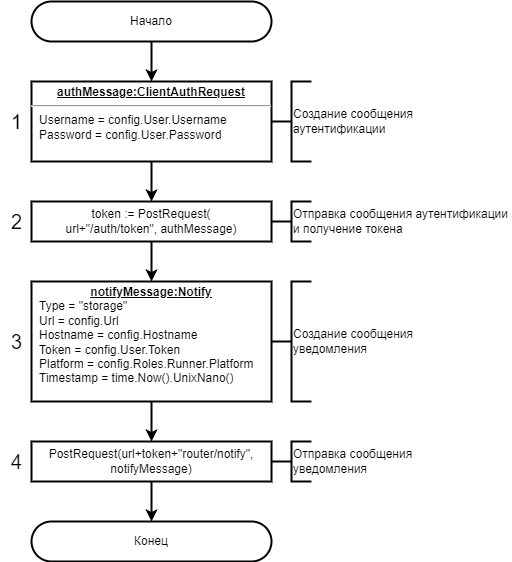

The diagram above was exported from draw.io. Its source (the exported page's mxGraphModel, read from the mxfile embedded in the PNG):
<mxGraphModel dx="2058" dy="1180" grid="1" gridSize="10" guides="1" tooltips="1" connect="1" arrows="1" fold="1" page="1" pageScale="1" pageWidth="827" pageHeight="1169" math="0" shadow="0">
  <root>
    <mxCell id="0" />
    <mxCell id="1" parent="0" />
    <mxCell id="4QJsdeCeHVCYRhevQaYo-2" value="Начало" style="rounded=1;whiteSpace=wrap;html=1;arcSize=50;strokeWidth=2;" parent="1" vertex="1">
      <mxGeometry x="240" y="80" width="240" height="40" as="geometry" />
    </mxCell>
    <mxCell id="4QJsdeCeHVCYRhevQaYo-4" value="token := PostRequest(&lt;br&gt;url+&quot;/auth/token&quot;,&amp;nbsp;&lt;span style=&quot;border-color: var(--border-color);&quot;&gt;authMessage&lt;/span&gt;)" style="rounded=0;whiteSpace=wrap;html=1;strokeWidth=2;" parent="1" vertex="1">
      <mxGeometry x="240" y="280" width="240" height="40" as="geometry" />
    </mxCell>
    <mxCell id="4QJsdeCeHVCYRhevQaYo-5" value="" style="endArrow=classic;html=1;rounded=0;exitX=0.5;exitY=1;exitDx=0;exitDy=0;entryX=0.5;entryY=0;entryDx=0;entryDy=0;strokeWidth=2;" parent="1" source="4QJsdeCeHVCYRhevQaYo-2" target="r4UgDGkSeLRGbmIjUT6p-1" edge="1">
      <mxGeometry width="50" height="50" relative="1" as="geometry">
        <mxPoint x="300" y="270" as="sourcePoint" />
        <mxPoint x="350" y="220" as="targetPoint" />
      </mxGeometry>
    </mxCell>
    <mxCell id="4QJsdeCeHVCYRhevQaYo-11" value="" style="endArrow=classic;html=1;rounded=0;exitX=0.5;exitY=1;exitDx=0;exitDy=0;entryX=0.5;entryY=0;entryDx=0;entryDy=0;strokeWidth=2;" parent="1" source="4QJsdeCeHVCYRhevQaYo-4" target="WQMUwlvxFwLyK8_eR2iz-2" edge="1">
      <mxGeometry width="50" height="50" relative="1" as="geometry">
        <mxPoint x="300" y="500" as="sourcePoint" />
        <mxPoint x="350" y="450" as="targetPoint" />
      </mxGeometry>
    </mxCell>
    <mxCell id="3TYB2E0cI24nH_dHdVV5-2" value="Конец" style="rounded=1;whiteSpace=wrap;html=1;arcSize=50;strokeWidth=2;" parent="1" vertex="1">
      <mxGeometry x="240" y="600" width="240" height="40" as="geometry" />
    </mxCell>
    <mxCell id="LxvJQiWiQqOkhnDDZAmO-1" value="&lt;div&gt;PostRequest(&lt;span style=&quot;background-color: initial;&quot;&gt;url+token+&quot;router/notify&quot;,&lt;/span&gt;&lt;/div&gt;notifyMessage)&lt;span style=&quot;border-color: var(--border-color);&quot;&gt;&lt;br&gt;&lt;/span&gt;" style="rounded=0;whiteSpace=wrap;html=1;strokeWidth=2;" parent="1" vertex="1">
      <mxGeometry x="240" y="520" width="240" height="40" as="geometry" />
    </mxCell>
    <mxCell id="B68eOiHS2Yxp0QSZtTwy-2" value="" style="endArrow=classic;html=1;rounded=0;exitX=0.5;exitY=1;exitDx=0;exitDy=0;entryX=0.5;entryY=0;entryDx=0;entryDy=0;strokeWidth=2;" parent="1" source="LxvJQiWiQqOkhnDDZAmO-1" target="3TYB2E0cI24nH_dHdVV5-2" edge="1">
      <mxGeometry width="50" height="50" relative="1" as="geometry">
        <mxPoint x="370" y="660" as="sourcePoint" />
        <mxPoint x="360" y="670" as="targetPoint" />
      </mxGeometry>
    </mxCell>
    <mxCell id="r4UgDGkSeLRGbmIjUT6p-1" value="&lt;p style=&quot;margin:0px;margin-top:4px;text-align:center;text-decoration:underline;&quot;&gt;&lt;b&gt;authMessage:ClientAuthRequest&lt;/b&gt;&lt;/p&gt;&lt;hr&gt;&lt;p style=&quot;margin:0px;margin-left:8px;&quot;&gt;Username = config.User.Username&lt;br&gt;Password = config.User.Password&lt;br&gt;&lt;/p&gt;" style="verticalAlign=top;align=left;overflow=fill;fontSize=12;fontFamily=Helvetica;html=1;strokeColor=default;strokeWidth=2;fillColor=none;" parent="1" vertex="1">
      <mxGeometry x="240" y="160" width="240" height="80" as="geometry" />
    </mxCell>
    <mxCell id="r4UgDGkSeLRGbmIjUT6p-2" value="" style="endArrow=classic;html=1;rounded=0;exitX=0.5;exitY=1;exitDx=0;exitDy=0;entryX=0.5;entryY=0;entryDx=0;entryDy=0;strokeWidth=2;" parent="1" source="r4UgDGkSeLRGbmIjUT6p-1" target="4QJsdeCeHVCYRhevQaYo-4" edge="1">
      <mxGeometry width="50" height="50" relative="1" as="geometry">
        <mxPoint x="480" y="310" as="sourcePoint" />
        <mxPoint x="530" y="260" as="targetPoint" />
      </mxGeometry>
    </mxCell>
    <mxCell id="WQMUwlvxFwLyK8_eR2iz-2" value="&lt;p style=&quot;margin:0px;margin-top:4px;text-align:center;text-decoration:underline;&quot;&gt;&lt;b&gt;notifyMessage:&lt;/b&gt;&lt;b style=&quot;background-color: initial;&quot;&gt;&lt;u&gt;Notify&lt;/u&gt;&lt;/b&gt;&lt;/p&gt;&lt;p style=&quot;margin:0px;margin-left:8px;&quot;&gt;Type = &quot;storage&quot;&lt;/p&gt;&lt;p style=&quot;margin:0px;margin-left:8px;&quot;&gt;&#09;&#09;Url = config.Url&lt;/p&gt;&lt;p style=&quot;margin:0px;margin-left:8px;&quot;&gt;&lt;span style=&quot;&quot;&gt;&#09;&#09;&lt;/span&gt;Hostname = config.Hostname&lt;/p&gt;&lt;p style=&quot;margin:0px;margin-left:8px;&quot;&gt;&lt;span style=&quot;&quot;&gt;&#09;&#09;&lt;/span&gt;Token = config.User.Token&lt;/p&gt;&lt;p style=&quot;margin:0px;margin-left:8px;&quot;&gt;&lt;span style=&quot;&quot;&gt;&#09;&#09;&lt;/span&gt;Platform = config.Roles.Runner.Platform&lt;/p&gt;&lt;p style=&quot;margin:0px;margin-left:8px;&quot;&gt;&lt;span style=&quot;&quot;&gt;&#09;&#09;&lt;/span&gt;Timestamp = time.Now().UnixNano()&lt;/p&gt;" style="verticalAlign=top;align=left;overflow=fill;fontSize=12;fontFamily=Helvetica;html=1;strokeColor=default;strokeWidth=2;fillColor=none;" parent="1" vertex="1">
      <mxGeometry x="240" y="360" width="240" height="120" as="geometry" />
    </mxCell>
    <mxCell id="WQMUwlvxFwLyK8_eR2iz-3" value="" style="endArrow=classic;html=1;rounded=0;exitX=0.5;exitY=1;exitDx=0;exitDy=0;entryX=0.5;entryY=0;entryDx=0;entryDy=0;strokeWidth=2;" parent="1" source="WQMUwlvxFwLyK8_eR2iz-2" target="LxvJQiWiQqOkhnDDZAmO-1" edge="1">
      <mxGeometry width="50" height="50" relative="1" as="geometry">
        <mxPoint x="420" y="500" as="sourcePoint" />
        <mxPoint x="470" y="450" as="targetPoint" />
      </mxGeometry>
    </mxCell>
    <mxCell id="zQwDDx-LC1hkDtt4S9gU-2" value="2" style="text;html=1;align=center;verticalAlign=middle;resizable=0;points=[];autosize=1;strokeColor=none;fillColor=none;fontSize=20;strokeWidth=2;" parent="1" vertex="1">
      <mxGeometry x="210" y="280" width="30" height="40" as="geometry" />
    </mxCell>
    <mxCell id="zQwDDx-LC1hkDtt4S9gU-3" value="1" style="text;html=1;align=center;verticalAlign=middle;resizable=0;points=[];autosize=1;strokeColor=none;fillColor=none;fontSize=20;strokeWidth=2;" parent="1" vertex="1">
      <mxGeometry x="210" y="180" width="30" height="40" as="geometry" />
    </mxCell>
    <mxCell id="zQwDDx-LC1hkDtt4S9gU-4" value="3" style="text;html=1;align=center;verticalAlign=middle;resizable=0;points=[];autosize=1;strokeColor=none;fillColor=none;fontSize=20;strokeWidth=2;" parent="1" vertex="1">
      <mxGeometry x="210" y="400" width="30" height="40" as="geometry" />
    </mxCell>
    <mxCell id="zQwDDx-LC1hkDtt4S9gU-5" value="4" style="text;html=1;align=center;verticalAlign=middle;resizable=0;points=[];autosize=1;strokeColor=none;fillColor=none;fontSize=20;strokeWidth=2;" parent="1" vertex="1">
      <mxGeometry x="210" y="520" width="30" height="40" as="geometry" />
    </mxCell>
    <mxCell id="lDbpqLHd6IYYtkYtqJWe-1" value="" style="strokeWidth=2;html=1;shape=mxgraph.flowchart.annotation_2;align=left;labelPosition=right;pointerEvents=1;" parent="1" vertex="1">
      <mxGeometry x="480" y="160" width="40" height="80" as="geometry" />
    </mxCell>
    <mxCell id="lDbpqLHd6IYYtkYtqJWe-2" value="Создание сообщения аутентификации" style="rounded=0;whiteSpace=wrap;html=1;strokeColor=none;fillColor=none;strokeWidth=2;align=left;" parent="1" vertex="1">
      <mxGeometry x="500" y="160" width="140" height="80" as="geometry" />
    </mxCell>
    <mxCell id="lDbpqLHd6IYYtkYtqJWe-3" value="" style="strokeWidth=2;html=1;shape=mxgraph.flowchart.annotation_2;align=left;labelPosition=right;pointerEvents=1;" parent="1" vertex="1">
      <mxGeometry x="480" y="280" width="40" height="40" as="geometry" />
    </mxCell>
    <mxCell id="lDbpqLHd6IYYtkYtqJWe-4" value="" style="strokeWidth=2;html=1;shape=mxgraph.flowchart.annotation_2;align=left;labelPosition=right;pointerEvents=1;" parent="1" vertex="1">
      <mxGeometry x="480" y="520" width="40" height="40" as="geometry" />
    </mxCell>
    <mxCell id="lDbpqLHd6IYYtkYtqJWe-5" value="Отправка сообщения аутентификации и получение токена" style="rounded=0;whiteSpace=wrap;html=1;strokeColor=none;fillColor=none;strokeWidth=2;align=left;" parent="1" vertex="1">
      <mxGeometry x="500" y="280" width="220" height="40" as="geometry" />
    </mxCell>
    <mxCell id="lDbpqLHd6IYYtkYtqJWe-6" value="Отправка сообщения уведомления" style="rounded=0;whiteSpace=wrap;html=1;strokeColor=none;fillColor=none;strokeWidth=2;align=left;" parent="1" vertex="1">
      <mxGeometry x="500" y="520" width="140" height="40" as="geometry" />
    </mxCell>
    <mxCell id="lDbpqLHd6IYYtkYtqJWe-7" value="" style="strokeWidth=2;html=1;shape=mxgraph.flowchart.annotation_2;align=left;labelPosition=right;pointerEvents=1;" parent="1" vertex="1">
      <mxGeometry x="480" y="360" width="40" height="120" as="geometry" />
    </mxCell>
    <mxCell id="lDbpqLHd6IYYtkYtqJWe-8" value="Создание сообщения уведомления" style="rounded=0;whiteSpace=wrap;html=1;strokeColor=none;fillColor=none;strokeWidth=2;align=left;" parent="1" vertex="1">
      <mxGeometry x="500" y="360" width="140" height="120" as="geometry" />
    </mxCell>
  </root>
</mxGraphModel>